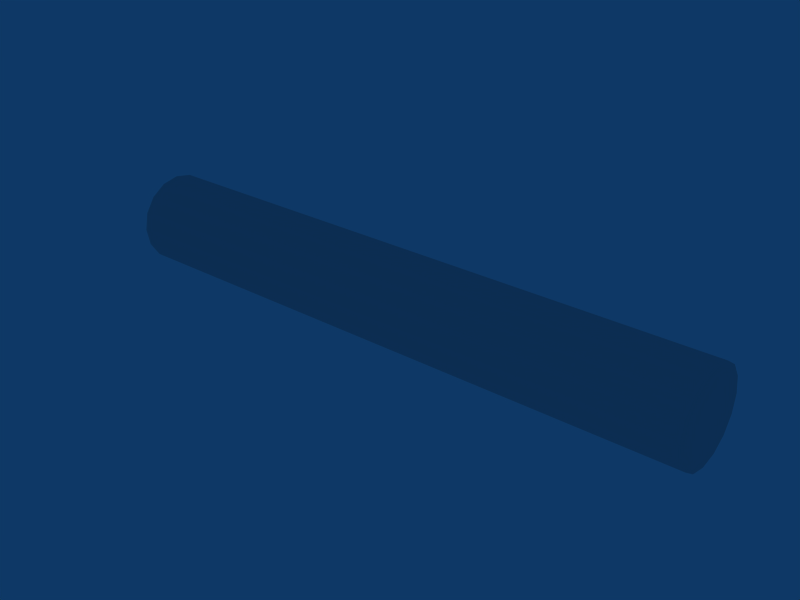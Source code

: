 # Source: driftLog_PP.blend  (saved by Blender 2.43.0; exported with 4.5.12 LTS)
import bpy
from mathutils import Matrix  # noqa: F401  (used for matrix-valued properties, if any)

bpy.ops.wm.read_factory_settings(use_empty=True)
scene = bpy.context.scene
scene.name = 'Scene'

# ---- collections
col_collection_1 = bpy.data.collections.new('Collection 1'); scene.collection.children.link(col_collection_1)

# ---- world
world_world = bpy.data.worlds.new('World'); scene.world = world_world
world_world.color = (0.05656, 0.2208, 0.4)
world_world.use_sun_shadow = False
world_world.sun_shadow_jitter_overblur = 0.0
world_world.cycles.sampling_method = 'MANUAL'
world_world.cycles.sample_map_resolution = 256

# ---- meshes
me_cylinder = bpy.data.meshes.new('Cylinder')
me_cylinder.from_pydata([(5.0, -0.5303, 0.5303), (5.0, -0.6929, 0.287), (5.0, -0.75, 4.821e-09), (5.0, -0.6929, -0.287), (5.0, -0.5303, -0.5303), (5.0, -0.287, -0.6929), (5.0, -3.02e-07, -0.75), (5.0, 0.287, -0.6929), (5.0, 0.5303, -0.5303), (5.0, 0.6929, -0.287), (5.0, 0.75, 4.655e-08), (5.0, 0.6929, 0.287), (5.0, 0.5303, 0.5303), (5.0, 0.287, 0.6929), (5.0, -6.775e-07, 0.75), (5.0, -0.287, 0.6929), (-5.0, -0.5303, 0.5303), (-5.0, -0.6929, 0.287), (-5.0, -0.75, -9.965e-07), (-5.0, -0.6929, -0.287), (-5.0, -0.5303, -0.5303), (-5.0, -0.287, -0.6929), (-5.0, 1.697e-06, -0.75), (-5.0, 0.287, -0.6929), (-5.0, 0.5303, -0.5303), (-5.0, 0.6929, -0.287), (-5.0, 0.75, 1.9e-06), (-5.0, 0.6929, 0.287), (-5.0, 0.5303, 0.5303), (-5.0, 0.287, 0.6929), (-5.0, -2.16e-06, 0.75), (-5.0, -0.287, 0.6929), (5.0, -1.888e-07, 3.76e-08), (-5.0, 2.484e-07, -2.796e-08)], [], [(32, 0, 1), (33, 17, 16), (32, 1, 2), (33, 18, 17), (32, 2, 3), (33, 19, 18), (32, 3, 4), (33, 20, 19), (32, 4, 5), (33, 21, 20), (32, 5, 6), (33, 22, 21), (32, 6, 7), (33, 23, 22), (32, 7, 8), (33, 24, 23), (32, 8, 9), (33, 25, 24), (32, 9, 10), (33, 26, 25), (32, 10, 11), (33, 27, 26), (32, 11, 12), (33, 28, 27), (32, 12, 13), (33, 29, 28), (32, 13, 14), (33, 30, 29), (32, 14, 15), (33, 31, 30), (15, 0, 32), (33, 16, 31), (16, 0, 31), (0, 15, 31), (14, 30, 15), (30, 31, 15), (13, 29, 14), (29, 30, 14), (12, 28, 13), (28, 29, 13), (11, 27, 12), (27, 28, 12), (10, 26, 11), (26, 27, 11), (9, 25, 10), (25, 26, 10), (8, 24, 9), (24, 25, 9), (7, 23, 8), (23, 24, 8), (6, 22, 7), (22, 23, 7), (5, 21, 6), (21, 22, 6), (4, 20, 5), (20, 21, 5), (3, 19, 4), (19, 20, 4), (2, 18, 3), (18, 19, 3), (1, 17, 2), (17, 18, 2), (0, 16, 1), (16, 17, 1)])
_uv = me_cylinder.uv_layers.new(name='UVTex')
_uv.uv.foreach_set('vector', [0.7502, 0.7533, 0.9239, 0.5796, 0.9772, 0.6593, 0.7472, 0.7502, 0.9712, 0.843, 0.9187, 0.9217, 0.7502, 0.7533, 0.9772, 0.6593, 0.9959, 0.7533, 0.7472, 0.7502, 0.9897, 0.7502, 0.9712, 0.843, 0.7502, 0.7533, 0.9959, 0.7533, 0.9772, 0.8473, 0.7472, 0.7502, 0.9712, 0.6574, 0.9897, 0.7502, 0.7502, 0.7533, 0.9772, 0.8473, 0.9239, 0.927, 0.7472, 0.7502, 0.9187, 0.5788, 0.9712, 0.6574, 0.7502, 0.7533, 0.9239, 0.927, 0.8443, 0.9803, 0.7472, 0.7502, 0.84, 0.5262, 0.9187, 0.5788, 0.7502, 0.7533, 0.8443, 0.9803, 0.7502, 0.999, 0.7472, 0.7502, 0.7472, 0.5078, 0.84, 0.5262, 0.7502, 0.7533, 0.7502, 0.999, 0.6562, 0.9803, 0.7472, 0.7502, 0.6544, 0.5262, 0.7472, 0.5078, 0.7502, 0.7533, 0.6562, 0.9803, 0.5765, 0.927, 0.7472, 0.7502, 0.5757, 0.5788, 0.6544, 0.5262, 0.7502, 0.7533, 0.5765, 0.927, 0.5233, 0.8473, 0.7472, 0.7502, 0.5232, 0.6574, 0.5757, 0.5788, 0.7502, 0.7533, 0.5233, 0.8473, 0.5046, 0.7533, 0.7472, 0.7502, 0.5047, 0.7502, 0.5232, 0.6574, 0.7502, 0.7533, 0.5046, 0.7533, 0.5233, 0.6593, 0.7472, 0.7502, 0.5232, 0.843, 0.5047, 0.7502, 0.7502, 0.7533, 0.5233, 0.6593, 0.5765, 0.5796, 0.7472, 0.7502, 0.5757, 0.9217, 0.5232, 0.843, 0.7502, 0.7533, 0.5765, 0.5796, 0.6562, 0.5263, 0.7472, 0.7502, 0.6544, 0.9743, 0.5757, 0.9217, 0.7502, 0.7533, 0.6562, 0.5263, 0.7502, 0.5076, 0.7472, 0.7502, 0.7472, 0.9927, 0.6544, 0.9743, 0.7502, 0.7533, 0.7502, 0.5076, 0.8443, 0.5263, 0.7472, 0.7502, 0.84, 0.9743, 0.7472, 0.9927, 0.8443, 0.5263, 0.9239, 0.5796, 0.7502, 0.7533, 0.7472, 0.7502, 0.9187, 0.9217, 0.84, 0.9743, 0.4316, 0.9885, 0.4316, 0.5068, 0.4641, 0.9885, 0.4316, 0.5068, 0.4641, 0.5068, 0.4641, 0.9885, 0.4966, 0.5068, 0.4966, 0.9885, 0.4641, 0.5068, 0.4966, 0.9885, 0.4641, 0.9885, 0.4641, 0.5068, 0.4269, 0.5074, 0.4269, 0.9878, 0.4632, 0.5074, 0.4269, 0.9878, 0.4632, 0.9878, 0.4632, 0.5074, 0.04155, 0.5068, 0.04155, 0.9885, 0.009051, 0.5068, 0.04155, 0.9885, 0.009052, 0.9885, 0.009051, 0.5068, 0.07405, 0.5068, 0.07405, 0.9885, 0.04155, 0.5068, 0.07405, 0.9885, 0.04155, 0.9885, 0.04155, 0.5068, 0.1066, 0.5068, 0.1066, 0.9885, 0.07405, 0.5068, 0.1066, 0.9885, 0.07405, 0.9885, 0.07405, 0.5068, 0.1391, 0.5068, 0.1391, 0.9885, 0.1066, 0.5068, 0.1391, 0.9885, 0.1066, 0.9885, 0.1066, 0.5068, 0.1716, 0.5068, 0.1716, 0.9885, 0.1391, 0.5068, 0.1716, 0.9885, 0.1391, 0.9885, 0.1391, 0.5068, 0.2041, 0.5068, 0.2041, 0.9885, 0.1716, 0.5068, 0.2041, 0.9885, 0.1716, 0.9885, 0.1716, 0.5068, 0.2366, 0.5068, 0.2366, 0.9885, 0.2041, 0.5068, 0.2366, 0.9885, 0.2041, 0.9885, 0.2041, 0.5068, 0.2691, 0.5068, 0.2691, 0.9885, 0.2366, 0.5068, 0.2691, 0.9885, 0.2366, 0.9885, 0.2366, 0.5068, 0.3016, 0.5068, 0.3016, 0.9885, 0.2691, 0.5068, 0.3016, 0.9885, 0.2691, 0.9885, 0.2691, 0.5068, 0.3341, 0.5068, 0.3341, 0.9885, 0.3016, 0.5068, 0.3341, 0.9885, 0.3016, 0.9885, 0.3016, 0.5068, 0.3666, 0.5068, 0.3666, 0.9885, 0.3341, 0.5068, 0.3666, 0.9885, 0.3341, 0.9885, 0.3341, 0.5068, 0.3991, 0.5068, 0.3991, 0.9885, 0.3666, 0.5068, 0.3991, 0.9885, 0.3666, 0.9885, 0.3666, 0.5068, 0.4316, 0.5068, 0.4316, 0.9885, 0.3991, 0.5068, 0.4316, 0.9885, 0.3991, 0.9885, 0.3991, 0.5068])
_ca = me_cylinder.color_attributes.new('Col', 'BYTE_COLOR', 'CORNER')
_ca.data.foreach_set('color', [1.0, 1.0, 1.0, 1.0, 1.0, 1.0, 1.0, 1.0, 1.0, 1.0, 1.0, 1.0, 1.0, 1.0, 1.0, 1.0, 1.0, 1.0, 1.0, 1.0, 1.0, 1.0, 1.0, 1.0, 1.0, 1.0, 1.0, 1.0, 1.0, 1.0, 1.0, 1.0, 1.0, 1.0, 1.0, 1.0, 1.0, 1.0, 1.0, 1.0, 1.0, 1.0, 1.0, 1.0, 1.0, 1.0, 1.0, 1.0, 1.0, 1.0, 1.0, 1.0, 1.0, 1.0, 1.0, 1.0, 1.0, 1.0, 1.0, 1.0, 1.0, 1.0, 1.0, 1.0, 1.0, 1.0, 1.0, 1.0, 1.0, 1.0, 1.0, 1.0, 1.0, 1.0, 1.0, 1.0, 1.0, 1.0, 1.0, 1.0, 1.0, 1.0, 1.0, 1.0, 1.0, 1.0, 1.0, 1.0, 1.0, 1.0, 1.0, 1.0, 1.0, 1.0, 1.0, 1.0, 1.0, 1.0, 1.0, 1.0, 1.0, 1.0, 1.0, 1.0, 1.0, 1.0, 1.0, 1.0, 1.0, 1.0, 1.0, 1.0, 1.0, 1.0, 1.0, 1.0, 1.0, 1.0, 1.0, 1.0, 1.0, 1.0, 1.0, 1.0, 1.0, 1.0, 1.0, 1.0, 1.0, 1.0, 1.0, 1.0, 1.0, 1.0, 1.0, 1.0, 1.0, 1.0, 1.0, 1.0, 1.0, 1.0, 1.0, 1.0, 1.0, 1.0, 1.0, 1.0, 1.0, 1.0, 1.0, 1.0, 1.0, 1.0, 1.0, 1.0, 1.0, 1.0, 1.0, 1.0, 1.0, 1.0, 1.0, 1.0, 1.0, 1.0, 1.0, 1.0, 1.0, 1.0, 1.0, 1.0, 1.0, 1.0, 1.0, 1.0, 1.0, 1.0, 1.0, 1.0, 1.0, 1.0, 1.0, 1.0, 1.0, 1.0, 1.0, 1.0, 1.0, 1.0, 1.0, 1.0, 1.0, 1.0, 1.0, 1.0, 1.0, 1.0, 1.0, 1.0, 1.0, 1.0, 1.0, 1.0, 1.0, 1.0, 1.0, 1.0, 1.0, 1.0, 1.0, 1.0, 1.0, 1.0, 1.0, 1.0, 1.0, 1.0, 1.0, 1.0, 1.0, 1.0, 1.0, 1.0, 1.0, 1.0, 1.0, 1.0, 1.0, 1.0, 1.0, 1.0, 1.0, 1.0, 1.0, 1.0, 1.0, 1.0, 1.0, 1.0, 1.0, 1.0, 1.0, 1.0, 1.0, 1.0, 1.0, 1.0, 1.0, 1.0, 1.0, 1.0, 1.0, 1.0, 1.0, 1.0, 1.0, 1.0, 1.0, 1.0, 1.0, 1.0, 1.0, 1.0, 1.0, 1.0, 1.0, 1.0, 1.0, 1.0, 1.0, 1.0, 1.0, 1.0, 1.0, 1.0, 1.0, 1.0, 1.0, 1.0, 1.0, 1.0, 1.0, 1.0, 1.0, 1.0, 1.0, 1.0, 1.0, 1.0, 1.0, 1.0, 1.0, 1.0, 1.0, 1.0, 1.0, 1.0, 1.0, 1.0, 1.0, 1.0, 1.0, 1.0, 1.0, 1.0, 1.0, 1.0, 1.0, 1.0, 1.0, 1.0, 1.0, 1.0, 1.0, 1.0, 1.0, 1.0, 1.0, 1.0, 1.0, 1.0, 1.0, 1.0, 1.0, 1.0, 1.0, 1.0, 1.0, 1.0, 1.0, 1.0, 1.0, 1.0, 1.0, 1.0, 1.0, 1.0, 1.0, 1.0, 1.0, 1.0, 1.0, 1.0, 1.0, 1.0, 1.0, 1.0, 1.0, 1.0, 1.0, 1.0, 1.0, 1.0, 1.0, 1.0, 1.0, 1.0, 1.0, 1.0, 1.0, 1.0, 1.0, 1.0, 1.0, 1.0, 1.0, 1.0, 1.0, 1.0, 1.0, 1.0, 1.0, 1.0, 1.0, 1.0, 1.0, 1.0, 1.0, 1.0, 1.0, 1.0, 1.0, 1.0, 1.0, 1.0, 1.0, 1.0, 1.0, 1.0, 1.0, 1.0, 1.0, 1.0, 1.0, 1.0, 1.0, 1.0, 1.0, 1.0, 1.0, 1.0, 1.0, 1.0, 1.0, 1.0, 1.0, 1.0, 1.0, 1.0, 1.0, 1.0, 1.0, 1.0, 1.0, 1.0, 1.0, 1.0, 1.0, 1.0, 1.0, 1.0, 1.0, 1.0, 1.0, 1.0, 1.0, 1.0, 1.0, 1.0, 1.0, 1.0, 1.0, 1.0, 1.0, 1.0, 1.0, 1.0, 1.0, 1.0, 1.0, 1.0, 1.0, 1.0, 1.0, 1.0, 1.0, 1.0, 1.0, 1.0, 1.0, 1.0, 1.0, 1.0, 1.0, 1.0, 1.0, 1.0, 1.0, 1.0, 1.0, 1.0, 1.0, 1.0, 1.0, 1.0, 1.0, 1.0, 1.0, 1.0, 1.0, 1.0, 1.0, 1.0, 1.0, 1.0, 1.0, 1.0, 1.0, 1.0, 1.0, 1.0, 1.0, 1.0, 1.0, 1.0, 1.0, 1.0, 1.0, 1.0, 1.0, 1.0, 1.0, 1.0, 1.0, 1.0, 1.0, 1.0, 1.0, 1.0, 1.0, 1.0, 1.0, 1.0, 1.0, 1.0, 1.0, 1.0, 1.0, 1.0, 1.0, 1.0, 1.0, 1.0, 1.0, 1.0, 1.0, 1.0, 1.0, 1.0, 1.0, 1.0, 1.0, 1.0, 1.0, 1.0, 1.0, 1.0, 1.0, 1.0, 1.0, 1.0, 1.0, 1.0, 1.0, 1.0, 1.0, 1.0, 1.0, 1.0, 1.0, 1.0, 1.0, 1.0, 1.0, 1.0, 1.0, 1.0, 1.0, 1.0, 1.0, 1.0, 1.0, 1.0, 1.0, 1.0, 1.0, 1.0, 1.0, 1.0, 1.0, 1.0, 1.0, 1.0, 1.0, 1.0, 1.0, 1.0, 1.0, 1.0, 1.0, 1.0, 1.0, 1.0, 1.0, 1.0, 1.0, 1.0, 1.0, 1.0, 1.0, 1.0, 1.0, 1.0, 1.0, 1.0, 1.0, 1.0, 1.0, 1.0, 1.0, 1.0, 1.0, 1.0, 1.0, 1.0, 1.0, 1.0, 1.0, 1.0, 1.0, 1.0, 1.0, 1.0, 1.0, 1.0, 1.0, 1.0, 1.0, 1.0, 1.0, 1.0, 1.0, 1.0, 1.0, 1.0, 1.0, 1.0, 1.0, 1.0, 1.0, 1.0, 1.0, 1.0, 1.0, 1.0, 1.0, 1.0, 1.0, 1.0, 1.0, 1.0, 1.0, 1.0, 1.0, 1.0, 1.0, 1.0, 1.0, 1.0, 1.0, 1.0, 1.0, 1.0, 1.0, 1.0, 1.0, 1.0, 1.0, 1.0, 1.0, 1.0, 1.0, 1.0, 1.0, 1.0, 1.0, 1.0, 1.0, 1.0, 1.0, 1.0, 1.0, 1.0, 1.0, 1.0, 1.0, 1.0, 1.0, 1.0, 1.0, 1.0, 1.0, 1.0, 1.0, 1.0, 1.0, 1.0, 1.0, 1.0, 1.0, 1.0, 1.0, 1.0, 1.0, 1.0, 1.0, 1.0, 1.0, 1.0, 1.0, 1.0, 1.0, 1.0, 1.0, 1.0, 1.0, 1.0, 1.0, 1.0, 1.0, 1.0, 1.0, 1.0, 1.0, 1.0, 1.0, 1.0, 1.0, 1.0, 1.0, 1.0, 1.0, 1.0, 1.0, 1.0, 1.0, 1.0, 1.0, 1.0, 1.0, 1.0, 1.0, 1.0, 1.0, 1.0, 1.0, 1.0, 1.0, 1.0, 1.0, 1.0, 1.0, 1.0, 1.0, 1.0, 1.0, 1.0, 1.0, 1.0, 1.0, 1.0, 1.0, 1.0, 1.0, 1.0, 1.0, 1.0, 1.0, 1.0, 1.0, 1.0, 1.0, 1.0, 1.0, 1.0, 1.0, 1.0, 1.0, 1.0, 1.0, 1.0, 1.0, 1.0, 1.0, 1.0, 1.0, 1.0])
me_cylinder.use_remesh_preserve_volume = False
me_cylinder.use_remesh_preserve_attributes = False
me_cylinder.use_mirror_vertex_groups = False
me_cylinder.update()

# ---- objects
ob_cylinder = bpy.data.objects.new('Cylinder', me_cylinder)

# ---- transforms, parenting, visibility, modifiers, constraints
ob_cylinder.location = (0.0, 0.0, 0.0)
ob_cylinder.lock_rotations_4d = False
ob_cylinder.empty_display_type = 'ARROWS'
ob_cylinder.color = (0.0, 0.0, 0.0, 1.0)
ob_cylinder.lineart.crease_threshold = 0.0

# ---- collection membership
col_collection_1.objects.link(ob_cylinder)

# ---- scene / render settings (as saved in the file)
scene.frame_start = 1; scene.frame_end = 250; scene.frame_set(1)
scene.render.engine = 'BLENDER_EEVEE_NEXT'
scene.render.image_settings.file_format = 'JPEG'
scene.render.image_settings.color_mode = 'RGB'
scene.render.image_settings.compression = 90
scene.render.resolution_x = 800
scene.render.resolution_y = 600
scene.render.pixel_aspect_x = 100.0
scene.render.pixel_aspect_y = 100.0
scene.render.fps = 25
scene.render.dither_intensity = 0.0
scene.render.use_compositing = False
scene.render.use_sequencer = False
scene.render.bake_margin = 2
scene.render.bake_bias = 0.0
scene.render.use_stamp_time = False
scene.render.use_stamp_date = False
scene.render.use_stamp_frame = False
scene.render.use_stamp_camera = False
scene.render.use_stamp_scene = False
scene.render.use_stamp_filename = False
scene.render.use_stamp_render_time = False
scene.render.stamp_font_size = 0
scene.cycles.use_denoising = False
scene.cycles.samples = 10
scene.cycles.sampling_pattern = 'TABULATED_SOBOL'
scene.cycles.light_sampling_threshold = 0.0
scene.cycles.use_adaptive_sampling = False
scene.cycles.use_light_tree = False
scene.cycles.blur_glossy = 0.0
scene.cycles.volume_bounces = 1
scene.cycles.pixel_filter_type = 'GAUSSIAN'
scene.cycles.sample_clamp_indirect = 0.0
scene.view_settings.view_transform = 'Raw'
bpy.context.view_layer.update()

# ---- added for rendering (the .blend has no active camera): camera
cam_auto = bpy.data.cameras.new('AutoCamera')
cam_auto.lens = 50.0
cam_auto.sensor_width = 36.0
cam_auto.clip_end = 1000.0
ob_auto_camera = bpy.data.objects.new('AutoCamera', cam_auto)
scene.collection.objects.link(ob_auto_camera)
ob_auto_camera.location = (9.45813, -11.3498, 7.56651)
ob_auto_camera.rotation_euler = (1.09748, -7.21219e-08, 0.694738)
scene.camera = ob_auto_camera
bpy.context.view_layer.update()
